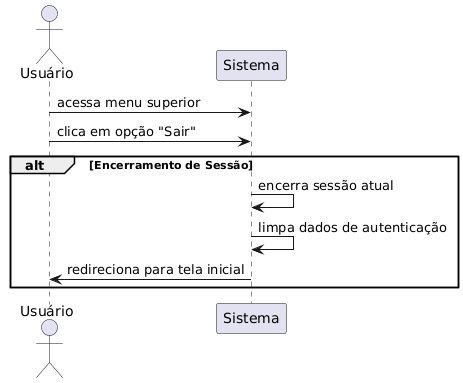

The diagram above was rendered by PlantUML. Its source (embedded in the PNG):
@startuml
actor Usuário
participant Sistema

Usuário -> Sistema: acessa menu superior
Usuário -> Sistema: clica em opção "Sair"

alt Encerramento de Sessão
    Sistema -> Sistema: encerra sessão atual
    Sistema -> Sistema: limpa dados de autenticação
    Sistema -> Usuário: redireciona para tela inicial
end

actor Usuário
participant Sistema
@enduml